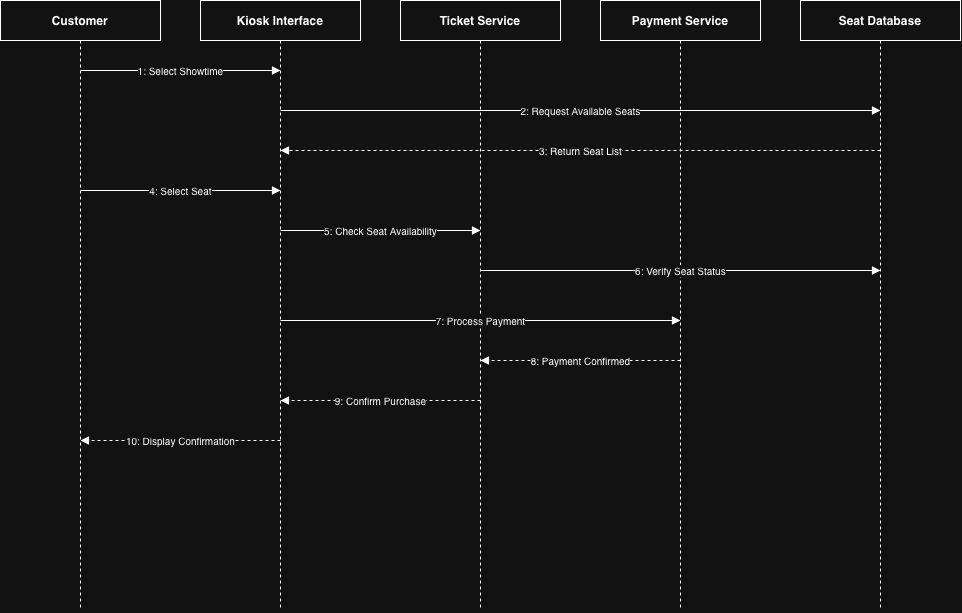

The diagram above was exported from draw.io. Its source (the exported page's mxGraphModel, read from the mxfile embedded in the PNG):
<mxGraphModel dx="1155" dy="575" grid="1" gridSize="10" guides="1" tooltips="1" connect="1" arrows="1" fold="1" page="1" pageScale="1" pageWidth="1100" pageHeight="700" math="0" shadow="0">
  <root>
    <mxCell id="0" />
    <mxCell id="1" parent="0" />
    <mxCell id="p_customer" parent="1" style="rounded=0;whiteSpace=wrap;html=1;align=center;verticalAlign=middle;fontSize=12;fontStyle=1;" value="Customer" vertex="1">
      <mxGeometry height="40" width="160" x="60" y="40" as="geometry" />
    </mxCell>
    <mxCell id="p_kiosk" parent="1" style="rounded=0;whiteSpace=wrap;html=1;align=center;verticalAlign=middle;fontSize=12;fontStyle=1;" value="Kiosk Interface" vertex="1">
      <mxGeometry height="40" width="160" x="260" y="40" as="geometry" />
    </mxCell>
    <mxCell id="p_ticket" parent="1" style="rounded=0;whiteSpace=wrap;html=1;align=center;verticalAlign=middle;fontSize=12;fontStyle=1;" value="Ticket Service" vertex="1">
      <mxGeometry height="40" width="160" x="460" y="40" as="geometry" />
    </mxCell>
    <mxCell id="p_payment" parent="1" style="rounded=0;whiteSpace=wrap;html=1;align=center;verticalAlign=middle;fontSize=12;fontStyle=1;" value="Payment Service" vertex="1">
      <mxGeometry height="40" width="160" x="660" y="40" as="geometry" />
    </mxCell>
    <mxCell id="p_seatdb" parent="1" style="rounded=0;whiteSpace=wrap;html=1;align=center;verticalAlign=middle;fontSize=12;fontStyle=1;" value="Seat Database" vertex="1">
      <mxGeometry height="40" width="160" x="860" y="40" as="geometry" />
    </mxCell>
    <mxCell id="line_customer" edge="1" parent="1" style="endArrow=none;dashed=1;html=1;">
      <mxGeometry relative="1" as="geometry">
        <mxPoint x="140" y="80" as="sourcePoint" />
        <mxPoint x="140" y="650" as="targetPoint" />
      </mxGeometry>
    </mxCell>
    <mxCell id="line_kiosk" edge="1" parent="1" style="endArrow=none;dashed=1;html=1;">
      <mxGeometry relative="1" as="geometry">
        <mxPoint x="340" y="80" as="sourcePoint" />
        <mxPoint x="340" y="650" as="targetPoint" />
      </mxGeometry>
    </mxCell>
    <mxCell id="line_ticket" edge="1" parent="1" style="endArrow=none;dashed=1;html=1;">
      <mxGeometry relative="1" as="geometry">
        <mxPoint x="540" y="80" as="sourcePoint" />
        <mxPoint x="540" y="650" as="targetPoint" />
      </mxGeometry>
    </mxCell>
    <mxCell id="line_payment" edge="1" parent="1" style="endArrow=none;dashed=1;html=1;">
      <mxGeometry relative="1" as="geometry">
        <mxPoint x="740" y="80" as="sourcePoint" />
        <mxPoint x="740" y="650" as="targetPoint" />
      </mxGeometry>
    </mxCell>
    <mxCell id="line_seatdb" edge="1" parent="1" style="endArrow=none;dashed=1;html=1;">
      <mxGeometry relative="1" as="geometry">
        <mxPoint x="940" y="80" as="sourcePoint" />
        <mxPoint x="940" y="650" as="targetPoint" />
      </mxGeometry>
    </mxCell>
    <mxCell id="m1" edge="1" parent="1" style="endArrow=block;html=1;fontSize=10;" value="1: Select Showtime">
      <mxGeometry relative="1" as="geometry">
        <mxPoint x="140" y="110" as="sourcePoint" />
        <mxPoint x="340" y="110" as="targetPoint" />
      </mxGeometry>
    </mxCell>
    <mxCell id="m2" edge="1" parent="1" style="endArrow=block;html=1;fontSize=10;" value="2: Request Available Seats">
      <mxGeometry relative="1" as="geometry">
        <mxPoint x="340" y="150" as="sourcePoint" />
        <mxPoint x="940" y="150" as="targetPoint" />
      </mxGeometry>
    </mxCell>
    <mxCell id="m3" edge="1" parent="1" style="endArrow=block;html=1;fontSize=10;dashed=1;" value="3: Return Seat List">
      <mxGeometry relative="1" as="geometry">
        <mxPoint x="940" y="190" as="sourcePoint" />
        <mxPoint x="340" y="190" as="targetPoint" />
      </mxGeometry>
    </mxCell>
    <mxCell id="m4" edge="1" parent="1" style="endArrow=block;html=1;fontSize=10;" value="4: Select Seat">
      <mxGeometry relative="1" as="geometry">
        <mxPoint x="140" y="230" as="sourcePoint" />
        <mxPoint x="340" y="230" as="targetPoint" />
      </mxGeometry>
    </mxCell>
    <mxCell id="m5" edge="1" parent="1" style="endArrow=block;html=1;fontSize=10;" value="5: Check Seat Availability">
      <mxGeometry relative="1" as="geometry">
        <mxPoint x="340" y="270" as="sourcePoint" />
        <mxPoint x="540" y="270" as="targetPoint" />
      </mxGeometry>
    </mxCell>
    <mxCell id="m6" edge="1" parent="1" style="endArrow=block;html=1;fontSize=10;" value="6: Verify Seat Status">
      <mxGeometry relative="1" as="geometry">
        <mxPoint x="540" y="310" as="sourcePoint" />
        <mxPoint x="940" y="310" as="targetPoint" />
      </mxGeometry>
    </mxCell>
    <mxCell id="m7" edge="1" parent="1" style="endArrow=block;html=1;fontSize=10;" value="7: Process Payment">
      <mxGeometry relative="1" as="geometry">
        <mxPoint x="340" y="360" as="sourcePoint" />
        <mxPoint x="740" y="360" as="targetPoint" />
      </mxGeometry>
    </mxCell>
    <mxCell id="m8" edge="1" parent="1" style="endArrow=block;html=1;fontSize=10;dashed=1;" value="8: Payment Confirmed">
      <mxGeometry relative="1" as="geometry">
        <mxPoint x="740" y="400" as="sourcePoint" />
        <mxPoint x="540" y="400" as="targetPoint" />
      </mxGeometry>
    </mxCell>
    <mxCell id="m9" edge="1" parent="1" style="endArrow=block;html=1;fontSize=10;dashed=1;" value="9: Confirm Purchase">
      <mxGeometry relative="1" as="geometry">
        <mxPoint x="540" y="440" as="sourcePoint" />
        <mxPoint x="340" y="440" as="targetPoint" />
      </mxGeometry>
    </mxCell>
    <mxCell id="m10" edge="1" parent="1" style="endArrow=block;html=1;fontSize=10;dashed=1;" value="10: Display Confirmation">
      <mxGeometry relative="1" as="geometry">
        <mxPoint x="340" y="480" as="sourcePoint" />
        <mxPoint x="140" y="480" as="targetPoint" />
      </mxGeometry>
    </mxCell>
  </root>
</mxGraphModel>